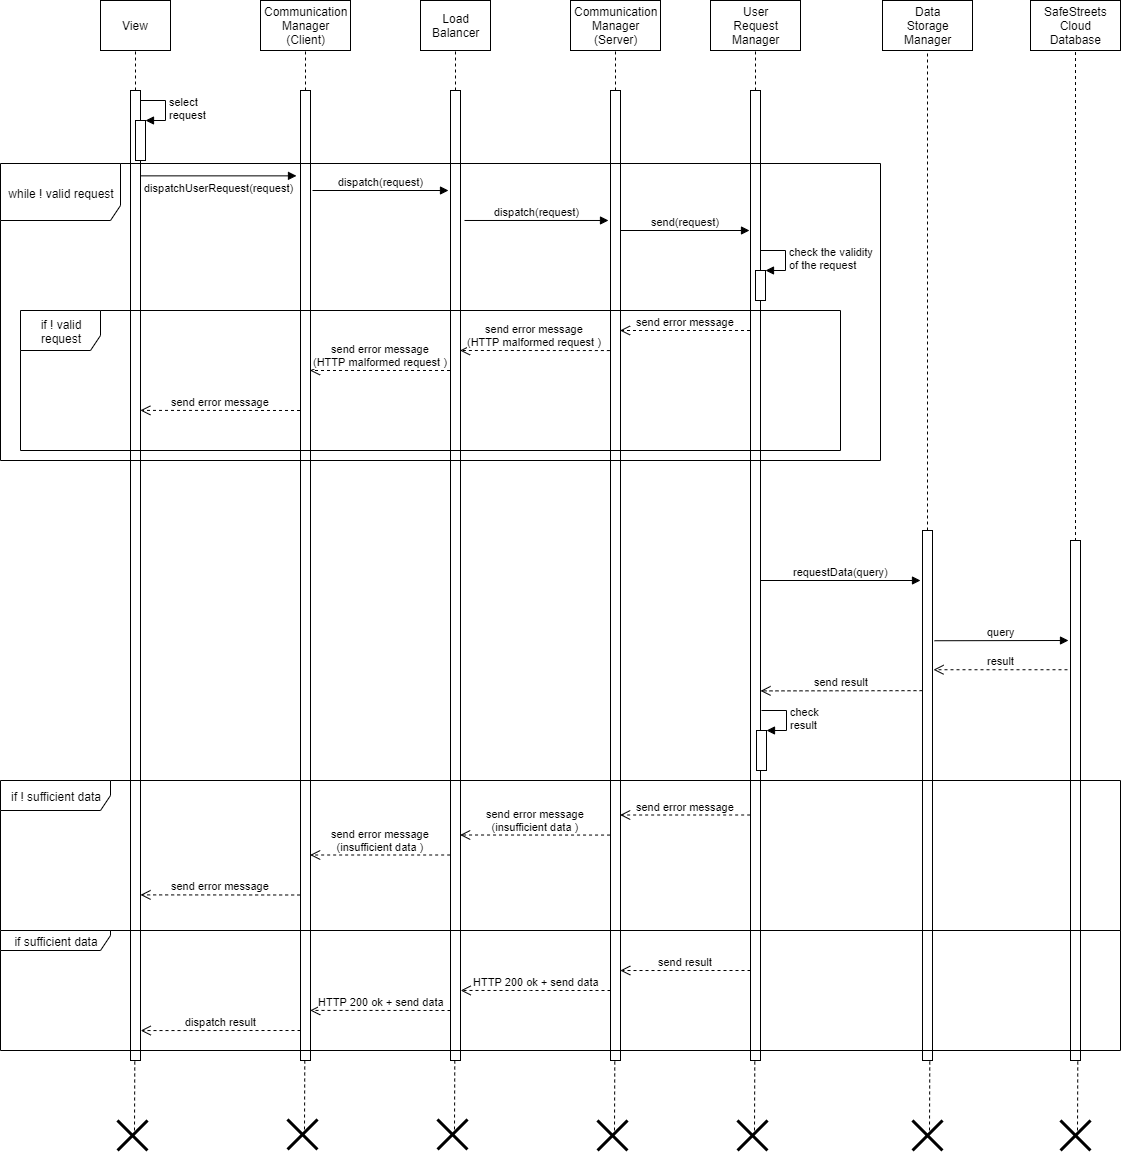

The diagram above was exported from draw.io. Its source (the exported page's mxGraphModel, read from the mxfile embedded in the PNG):
<mxGraphModel dx="1695" dy="433" grid="1" gridSize="10" guides="1" tooltips="1" connect="1" arrows="1" fold="1" page="1" pageScale="1" pageWidth="827" pageHeight="1169" math="0" shadow="0">
  <root>
    <mxCell id="0" />
    <mxCell id="1" parent="0" />
    <mxCell id="w9DBBp6nHI3Vfdc7ezG6-1" value="View" style="html=1;" parent="1" vertex="1">
      <mxGeometry x="40" y="40" width="70" height="50" as="geometry" />
    </mxCell>
    <mxCell id="w9DBBp6nHI3Vfdc7ezG6-2" value="" style="endArrow=none;dashed=1;html=1;entryX=0.5;entryY=1;entryDx=0;entryDy=0;" parent="1" target="w9DBBp6nHI3Vfdc7ezG6-1" edge="1">
      <mxGeometry width="50" height="50" relative="1" as="geometry">
        <mxPoint x="75" y="130" as="sourcePoint" />
        <mxPoint x="290" y="100" as="targetPoint" />
      </mxGeometry>
    </mxCell>
    <mxCell id="w9DBBp6nHI3Vfdc7ezG6-3" value="" style="html=1;points=[];perimeter=orthogonalPerimeter;" parent="1" vertex="1">
      <mxGeometry x="70" y="130" width="10" height="970" as="geometry" />
    </mxCell>
    <mxCell id="w9DBBp6nHI3Vfdc7ezG6-4" value="Communication&lt;br&gt;Manager&lt;br&gt;(Client)" style="html=1;" parent="1" vertex="1">
      <mxGeometry x="200" y="40" width="90" height="50" as="geometry" />
    </mxCell>
    <mxCell id="w9DBBp6nHI3Vfdc7ezG6-5" value="" style="endArrow=none;dashed=1;html=1;entryX=0.5;entryY=1;entryDx=0;entryDy=0;" parent="1" target="w9DBBp6nHI3Vfdc7ezG6-4" edge="1">
      <mxGeometry width="50" height="50" relative="1" as="geometry">
        <mxPoint x="245" y="130" as="sourcePoint" />
        <mxPoint x="460" y="100" as="targetPoint" />
      </mxGeometry>
    </mxCell>
    <mxCell id="w9DBBp6nHI3Vfdc7ezG6-6" value="" style="html=1;points=[];perimeter=orthogonalPerimeter;" parent="1" vertex="1">
      <mxGeometry x="240" y="130" width="10" height="970" as="geometry" />
    </mxCell>
    <mxCell id="w9DBBp6nHI3Vfdc7ezG6-7" value="Load&lt;br&gt;Balancer" style="html=1;" parent="1" vertex="1">
      <mxGeometry x="360" y="40" width="70" height="50" as="geometry" />
    </mxCell>
    <mxCell id="w9DBBp6nHI3Vfdc7ezG6-8" value="" style="endArrow=none;dashed=1;html=1;entryX=0.5;entryY=1;entryDx=0;entryDy=0;" parent="1" target="w9DBBp6nHI3Vfdc7ezG6-7" edge="1">
      <mxGeometry width="50" height="50" relative="1" as="geometry">
        <mxPoint x="395" y="130" as="sourcePoint" />
        <mxPoint x="610" y="100" as="targetPoint" />
      </mxGeometry>
    </mxCell>
    <mxCell id="w9DBBp6nHI3Vfdc7ezG6-9" value="" style="html=1;points=[];perimeter=orthogonalPerimeter;" parent="1" vertex="1">
      <mxGeometry x="390" y="130" width="10" height="970" as="geometry" />
    </mxCell>
    <mxCell id="w9DBBp6nHI3Vfdc7ezG6-10" value="Communication&lt;br&gt;Manager&lt;br&gt;(Server)" style="html=1;" parent="1" vertex="1">
      <mxGeometry x="510" y="40" width="90" height="50" as="geometry" />
    </mxCell>
    <mxCell id="w9DBBp6nHI3Vfdc7ezG6-11" value="" style="endArrow=none;dashed=1;html=1;entryX=0.5;entryY=1;entryDx=0;entryDy=0;" parent="1" target="w9DBBp6nHI3Vfdc7ezG6-10" edge="1">
      <mxGeometry width="50" height="50" relative="1" as="geometry">
        <mxPoint x="555" y="130" as="sourcePoint" />
        <mxPoint x="770" y="100" as="targetPoint" />
      </mxGeometry>
    </mxCell>
    <mxCell id="w9DBBp6nHI3Vfdc7ezG6-12" value="" style="html=1;points=[];perimeter=orthogonalPerimeter;" parent="1" vertex="1">
      <mxGeometry x="550" y="130" width="10" height="970" as="geometry" />
    </mxCell>
    <mxCell id="w9DBBp6nHI3Vfdc7ezG6-17" value="" style="html=1;points=[];perimeter=orthogonalPerimeter;" parent="1" vertex="1">
      <mxGeometry x="75" y="160" width="10" height="40" as="geometry" />
    </mxCell>
    <mxCell id="w9DBBp6nHI3Vfdc7ezG6-18" value="select&lt;br&gt;request" style="edgeStyle=orthogonalEdgeStyle;html=1;align=left;spacingLeft=2;endArrow=block;rounded=0;entryX=1;entryY=0;" parent="1" target="w9DBBp6nHI3Vfdc7ezG6-17" edge="1">
      <mxGeometry relative="1" as="geometry">
        <mxPoint x="80" y="140" as="sourcePoint" />
        <Array as="points">
          <mxPoint x="105" y="140" />
        </Array>
      </mxGeometry>
    </mxCell>
    <mxCell id="w9DBBp6nHI3Vfdc7ezG6-20" value="dispatchUserRequest(request)" style="html=1;verticalAlign=bottom;endArrow=block;entryX=-0.4;entryY=0.088;entryDx=0;entryDy=0;entryPerimeter=0;exitX=1;exitY=0.088;exitDx=0;exitDy=0;exitPerimeter=0;" parent="1" source="w9DBBp6nHI3Vfdc7ezG6-3" target="w9DBBp6nHI3Vfdc7ezG6-6" edge="1">
      <mxGeometry x="-0.0038" y="-21" width="80" relative="1" as="geometry">
        <mxPoint x="130" y="240" as="sourcePoint" />
        <mxPoint x="210" y="240" as="targetPoint" />
        <mxPoint as="offset" />
      </mxGeometry>
    </mxCell>
    <mxCell id="w9DBBp6nHI3Vfdc7ezG6-22" value="dispatch(request)" style="html=1;verticalAlign=bottom;endArrow=block;" parent="1" edge="1">
      <mxGeometry width="80" relative="1" as="geometry">
        <mxPoint x="252" y="230" as="sourcePoint" />
        <mxPoint x="388" y="230" as="targetPoint" />
      </mxGeometry>
    </mxCell>
    <mxCell id="w9DBBp6nHI3Vfdc7ezG6-24" value="dispatch(request)" style="html=1;verticalAlign=bottom;endArrow=block;entryX=-0.2;entryY=0.134;entryDx=0;entryDy=0;entryPerimeter=0;exitX=1.4;exitY=0.134;exitDx=0;exitDy=0;exitPerimeter=0;" parent="1" source="w9DBBp6nHI3Vfdc7ezG6-9" target="w9DBBp6nHI3Vfdc7ezG6-12" edge="1">
      <mxGeometry width="80" relative="1" as="geometry">
        <mxPoint x="400" y="240" as="sourcePoint" />
        <mxPoint x="480" y="240" as="targetPoint" />
      </mxGeometry>
    </mxCell>
    <mxCell id="w9DBBp6nHI3Vfdc7ezG6-25" value="User&lt;br&gt;Request&lt;br&gt;Manager" style="html=1;" parent="1" vertex="1">
      <mxGeometry x="650" y="40" width="90" height="50" as="geometry" />
    </mxCell>
    <mxCell id="w9DBBp6nHI3Vfdc7ezG6-26" value="" style="endArrow=none;dashed=1;html=1;entryX=0.5;entryY=1;entryDx=0;entryDy=0;" parent="1" target="w9DBBp6nHI3Vfdc7ezG6-25" edge="1">
      <mxGeometry width="50" height="50" relative="1" as="geometry">
        <mxPoint x="695" y="130" as="sourcePoint" />
        <mxPoint x="910" y="100" as="targetPoint" />
      </mxGeometry>
    </mxCell>
    <mxCell id="w9DBBp6nHI3Vfdc7ezG6-27" value="" style="html=1;points=[];perimeter=orthogonalPerimeter;" parent="1" vertex="1">
      <mxGeometry x="690" y="130" width="10" height="970" as="geometry" />
    </mxCell>
    <mxCell id="w9DBBp6nHI3Vfdc7ezG6-28" value="send(request)" style="html=1;verticalAlign=bottom;endArrow=block;" parent="1" edge="1">
      <mxGeometry width="80" relative="1" as="geometry">
        <mxPoint x="560" y="270" as="sourcePoint" />
        <mxPoint x="689" y="270" as="targetPoint" />
      </mxGeometry>
    </mxCell>
    <mxCell id="w9DBBp6nHI3Vfdc7ezG6-29" value="Data&lt;br&gt;Storage&lt;br&gt;Manager" style="html=1;" parent="1" vertex="1">
      <mxGeometry x="822" y="40" width="90" height="50" as="geometry" />
    </mxCell>
    <mxCell id="w9DBBp6nHI3Vfdc7ezG6-30" value="" style="endArrow=none;dashed=1;html=1;entryX=0.5;entryY=1;entryDx=0;entryDy=0;" parent="1" source="w9DBBp6nHI3Vfdc7ezG6-31" target="w9DBBp6nHI3Vfdc7ezG6-29" edge="1">
      <mxGeometry width="50" height="50" relative="1" as="geometry">
        <mxPoint x="867" y="130" as="sourcePoint" />
        <mxPoint x="1082" y="100" as="targetPoint" />
      </mxGeometry>
    </mxCell>
    <mxCell id="w9DBBp6nHI3Vfdc7ezG6-31" value="" style="html=1;points=[];perimeter=orthogonalPerimeter;" parent="1" vertex="1">
      <mxGeometry x="862" y="570" width="10" height="530" as="geometry" />
    </mxCell>
    <mxCell id="w9DBBp6nHI3Vfdc7ezG6-33" value="SafeStreets&lt;br&gt;Cloud&lt;br&gt;Database" style="html=1;" parent="1" vertex="1">
      <mxGeometry x="970" y="40" width="90" height="50" as="geometry" />
    </mxCell>
    <mxCell id="w9DBBp6nHI3Vfdc7ezG6-34" value="" style="endArrow=none;dashed=1;html=1;entryX=0.5;entryY=1;entryDx=0;entryDy=0;exitX=0.5;exitY=0.001;exitDx=0;exitDy=0;exitPerimeter=0;" parent="1" source="w9DBBp6nHI3Vfdc7ezG6-35" target="w9DBBp6nHI3Vfdc7ezG6-33" edge="1">
      <mxGeometry width="50" height="50" relative="1" as="geometry">
        <mxPoint x="1015" y="306" as="sourcePoint" />
        <mxPoint x="1230" y="100" as="targetPoint" />
      </mxGeometry>
    </mxCell>
    <mxCell id="w9DBBp6nHI3Vfdc7ezG6-35" value="" style="html=1;points=[];perimeter=orthogonalPerimeter;" parent="1" vertex="1">
      <mxGeometry x="1010" y="580" width="10" height="520" as="geometry" />
    </mxCell>
    <mxCell id="w9DBBp6nHI3Vfdc7ezG6-42" value="send error message" style="html=1;verticalAlign=bottom;endArrow=open;dashed=1;endSize=8;" parent="1" edge="1">
      <mxGeometry relative="1" as="geometry">
        <mxPoint x="689.5" y="370" as="sourcePoint" />
        <mxPoint x="559.5" y="370" as="targetPoint" />
      </mxGeometry>
    </mxCell>
    <mxCell id="w9DBBp6nHI3Vfdc7ezG6-44" value="send error message&lt;br&gt;(HTTP malformed request&amp;nbsp;)" style="html=1;verticalAlign=bottom;endArrow=open;dashed=1;endSize=8;exitX=0.762;exitY=0.273;exitDx=0;exitDy=0;exitPerimeter=0;" parent="1" edge="1">
      <mxGeometry relative="1" as="geometry">
        <mxPoint x="549.3820000000001" y="390.05999999999995" as="sourcePoint" />
        <mxPoint x="399.5" y="390" as="targetPoint" />
      </mxGeometry>
    </mxCell>
    <mxCell id="w9DBBp6nHI3Vfdc7ezG6-45" value="send error message&lt;br&gt;(HTTP malformed request&amp;nbsp;)" style="html=1;verticalAlign=bottom;endArrow=open;dashed=1;endSize=8;" parent="1" edge="1">
      <mxGeometry relative="1" as="geometry">
        <mxPoint x="389.5" y="410" as="sourcePoint" />
        <mxPoint x="249.5" y="410" as="targetPoint" />
      </mxGeometry>
    </mxCell>
    <mxCell id="w9DBBp6nHI3Vfdc7ezG6-46" value="send error message" style="html=1;verticalAlign=bottom;endArrow=open;dashed=1;endSize=8;entryX=0.145;entryY=0.545;entryDx=0;entryDy=0;entryPerimeter=0;" parent="1" edge="1">
      <mxGeometry relative="1" as="geometry">
        <mxPoint x="239.5" y="450" as="sourcePoint" />
        <mxPoint x="79.84500000000003" y="449.89999999999986" as="targetPoint" />
      </mxGeometry>
    </mxCell>
    <mxCell id="w9DBBp6nHI3Vfdc7ezG6-50" value="send result" style="html=1;verticalAlign=bottom;endArrow=open;dashed=1;endSize=8;entryX=0.776;entryY=0.158;entryDx=0;entryDy=0;entryPerimeter=0;" parent="1" edge="1">
      <mxGeometry relative="1" as="geometry">
        <mxPoint x="690" y="1010" as="sourcePoint" />
        <mxPoint x="559.7600000000002" y="1010.02" as="targetPoint" />
      </mxGeometry>
    </mxCell>
    <mxCell id="w9DBBp6nHI3Vfdc7ezG6-51" value="HTTP 200 ok + send data" style="html=1;verticalAlign=bottom;endArrow=open;dashed=1;endSize=8;entryX=0.566;entryY=0.263;entryDx=0;entryDy=0;entryPerimeter=0;" parent="1" edge="1">
      <mxGeometry relative="1" as="geometry">
        <mxPoint x="550" y="1030" as="sourcePoint" />
        <mxPoint x="400.15999999999985" y="1029.97" as="targetPoint" />
        <Array as="points">
          <mxPoint x="460" y="1030" />
        </Array>
      </mxGeometry>
    </mxCell>
    <mxCell id="w9DBBp6nHI3Vfdc7ezG6-52" value="HTTP 200 ok + send data" style="html=1;verticalAlign=bottom;endArrow=open;dashed=1;endSize=8;entryX=0.368;entryY=0.368;entryDx=0;entryDy=0;entryPerimeter=0;" parent="1" edge="1">
      <mxGeometry relative="1" as="geometry">
        <mxPoint x="390" y="1050" as="sourcePoint" />
        <mxPoint x="249.6800000000003" y="1049.9199999999998" as="targetPoint" />
      </mxGeometry>
    </mxCell>
    <mxCell id="w9DBBp6nHI3Vfdc7ezG6-53" value="dispatch result" style="html=1;verticalAlign=bottom;endArrow=open;dashed=1;endSize=8;entryX=0.145;entryY=0.474;entryDx=0;entryDy=0;entryPerimeter=0;" parent="1" edge="1">
      <mxGeometry relative="1" as="geometry">
        <mxPoint x="240" y="1070" as="sourcePoint" />
        <mxPoint x="80.20000000000005" y="1070.0599999999997" as="targetPoint" />
      </mxGeometry>
    </mxCell>
    <mxCell id="w9DBBp6nHI3Vfdc7ezG6-55" value="" style="endArrow=none;dashed=1;html=1;entryX=0.729;entryY=1.001;entryDx=0;entryDy=0;entryPerimeter=0;" parent="1" edge="1">
      <mxGeometry width="50" height="50" relative="1" as="geometry">
        <mxPoint x="74" y="1170" as="sourcePoint" />
        <mxPoint x="74.28999999999996" y="1100.9099999999999" as="targetPoint" />
      </mxGeometry>
    </mxCell>
    <mxCell id="w9DBBp6nHI3Vfdc7ezG6-56" value="" style="shape=umlDestroy;whiteSpace=wrap;html=1;strokeWidth=3;" parent="1" vertex="1">
      <mxGeometry x="57" y="1160" width="30" height="30" as="geometry" />
    </mxCell>
    <mxCell id="w9DBBp6nHI3Vfdc7ezG6-59" value="" style="endArrow=none;dashed=1;html=1;entryX=0.729;entryY=1.001;entryDx=0;entryDy=0;entryPerimeter=0;" parent="1" edge="1">
      <mxGeometry width="50" height="50" relative="1" as="geometry">
        <mxPoint x="244" y="1168.9999999999998" as="sourcePoint" />
        <mxPoint x="244.28999999999996" y="1099.9099999999999" as="targetPoint" />
      </mxGeometry>
    </mxCell>
    <mxCell id="w9DBBp6nHI3Vfdc7ezG6-60" value="" style="shape=umlDestroy;whiteSpace=wrap;html=1;strokeWidth=3;" parent="1" vertex="1">
      <mxGeometry x="227" y="1159" width="30" height="30" as="geometry" />
    </mxCell>
    <mxCell id="w9DBBp6nHI3Vfdc7ezG6-61" value="" style="endArrow=none;dashed=1;html=1;entryX=0.729;entryY=1.001;entryDx=0;entryDy=0;entryPerimeter=0;" parent="1" edge="1">
      <mxGeometry width="50" height="50" relative="1" as="geometry">
        <mxPoint x="394" y="1168.9999999999998" as="sourcePoint" />
        <mxPoint x="394.28999999999996" y="1099.9099999999999" as="targetPoint" />
      </mxGeometry>
    </mxCell>
    <mxCell id="w9DBBp6nHI3Vfdc7ezG6-62" value="" style="shape=umlDestroy;whiteSpace=wrap;html=1;strokeWidth=3;" parent="1" vertex="1">
      <mxGeometry x="377" y="1159" width="30" height="30" as="geometry" />
    </mxCell>
    <mxCell id="w9DBBp6nHI3Vfdc7ezG6-63" value="" style="endArrow=none;dashed=1;html=1;entryX=0.729;entryY=1.001;entryDx=0;entryDy=0;entryPerimeter=0;" parent="1" edge="1">
      <mxGeometry width="50" height="50" relative="1" as="geometry">
        <mxPoint x="554" y="1169.9999999999998" as="sourcePoint" />
        <mxPoint x="554.29" y="1100.9099999999999" as="targetPoint" />
      </mxGeometry>
    </mxCell>
    <mxCell id="w9DBBp6nHI3Vfdc7ezG6-64" value="" style="shape=umlDestroy;whiteSpace=wrap;html=1;strokeWidth=3;" parent="1" vertex="1">
      <mxGeometry x="537" y="1160" width="30" height="30" as="geometry" />
    </mxCell>
    <mxCell id="w9DBBp6nHI3Vfdc7ezG6-65" value="" style="endArrow=none;dashed=1;html=1;entryX=0.729;entryY=1.001;entryDx=0;entryDy=0;entryPerimeter=0;" parent="1" edge="1">
      <mxGeometry width="50" height="50" relative="1" as="geometry">
        <mxPoint x="694" y="1169.9999999999998" as="sourcePoint" />
        <mxPoint x="694.29" y="1100.9099999999999" as="targetPoint" />
      </mxGeometry>
    </mxCell>
    <mxCell id="w9DBBp6nHI3Vfdc7ezG6-66" value="" style="shape=umlDestroy;whiteSpace=wrap;html=1;strokeWidth=3;" parent="1" vertex="1">
      <mxGeometry x="677" y="1160" width="30" height="30" as="geometry" />
    </mxCell>
    <mxCell id="w9DBBp6nHI3Vfdc7ezG6-71" value="" style="html=1;points=[];perimeter=orthogonalPerimeter;" parent="1" vertex="1">
      <mxGeometry x="695" y="310" width="10" height="30" as="geometry" />
    </mxCell>
    <mxCell id="w9DBBp6nHI3Vfdc7ezG6-72" value="check the validity&lt;br&gt;of the request" style="edgeStyle=orthogonalEdgeStyle;html=1;align=left;spacingLeft=2;endArrow=block;rounded=0;entryX=1;entryY=0;" parent="1" target="w9DBBp6nHI3Vfdc7ezG6-71" edge="1">
      <mxGeometry relative="1" as="geometry">
        <mxPoint x="700" y="290" as="sourcePoint" />
        <Array as="points">
          <mxPoint x="725" y="290" />
        </Array>
      </mxGeometry>
    </mxCell>
    <mxCell id="w9DBBp6nHI3Vfdc7ezG6-73" value="" style="endArrow=none;dashed=1;html=1;entryX=0.729;entryY=1.001;entryDx=0;entryDy=0;entryPerimeter=0;" parent="1" edge="1">
      <mxGeometry width="50" height="50" relative="1" as="geometry">
        <mxPoint x="869" y="1169.9999999999998" as="sourcePoint" />
        <mxPoint x="869.29" y="1100.9099999999999" as="targetPoint" />
      </mxGeometry>
    </mxCell>
    <mxCell id="w9DBBp6nHI3Vfdc7ezG6-74" value="" style="shape=umlDestroy;whiteSpace=wrap;html=1;strokeWidth=3;" parent="1" vertex="1">
      <mxGeometry x="852" y="1160" width="30" height="30" as="geometry" />
    </mxCell>
    <mxCell id="w9DBBp6nHI3Vfdc7ezG6-75" value="" style="endArrow=none;dashed=1;html=1;entryX=0.729;entryY=1.001;entryDx=0;entryDy=0;entryPerimeter=0;" parent="1" edge="1">
      <mxGeometry width="50" height="50" relative="1" as="geometry">
        <mxPoint x="1017" y="1169.9999999999998" as="sourcePoint" />
        <mxPoint x="1017.29" y="1100.9099999999999" as="targetPoint" />
      </mxGeometry>
    </mxCell>
    <mxCell id="w9DBBp6nHI3Vfdc7ezG6-76" value="" style="shape=umlDestroy;whiteSpace=wrap;html=1;strokeWidth=3;" parent="1" vertex="1">
      <mxGeometry x="1000" y="1160" width="30" height="30" as="geometry" />
    </mxCell>
    <mxCell id="w9DBBp6nHI3Vfdc7ezG6-79" value="query" style="html=1;verticalAlign=bottom;endArrow=block;entryX=-0.2;entryY=0.173;entryDx=0;entryDy=0;entryPerimeter=0;" parent="1" edge="1">
      <mxGeometry width="80" relative="1" as="geometry">
        <mxPoint x="874" y="680.24" as="sourcePoint" />
        <mxPoint x="1008" y="680" as="targetPoint" />
      </mxGeometry>
    </mxCell>
    <mxCell id="w9DBBp6nHI3Vfdc7ezG6-80" value="result" style="html=1;verticalAlign=bottom;endArrow=open;dashed=1;endSize=8;" parent="1" edge="1">
      <mxGeometry relative="1" as="geometry">
        <mxPoint x="1007" y="709.24" as="sourcePoint" />
        <mxPoint x="873" y="709.24" as="targetPoint" />
      </mxGeometry>
    </mxCell>
    <mxCell id="w9DBBp6nHI3Vfdc7ezG6-81" value="send result" style="html=1;verticalAlign=bottom;endArrow=open;dashed=1;endSize=8;entryX=1;entryY=0.276;entryDx=0;entryDy=0;entryPerimeter=0;exitX=0;exitY=0.738;exitDx=0;exitDy=0;exitPerimeter=0;" parent="1" edge="1">
      <mxGeometry relative="1" as="geometry">
        <mxPoint x="862" y="730.16" as="sourcePoint" />
        <mxPoint x="700" y="730.4000000000001" as="targetPoint" />
      </mxGeometry>
    </mxCell>
    <mxCell id="w9DBBp6nHI3Vfdc7ezG6-82" value="while ! valid request" style="shape=umlFrame;whiteSpace=wrap;html=1;width=120;height=57;" parent="1" vertex="1">
      <mxGeometry x="-60" y="203" width="880" height="297" as="geometry" />
    </mxCell>
    <mxCell id="w9DBBp6nHI3Vfdc7ezG6-84" value="requestData(query)" style="html=1;verticalAlign=bottom;endArrow=block;" parent="1" edge="1">
      <mxGeometry width="80" relative="1" as="geometry">
        <mxPoint x="700" y="620" as="sourcePoint" />
        <mxPoint x="860" y="620" as="targetPoint" />
      </mxGeometry>
    </mxCell>
    <mxCell id="w9DBBp6nHI3Vfdc7ezG6-85" value="" style="html=1;points=[];perimeter=orthogonalPerimeter;" parent="1" vertex="1">
      <mxGeometry x="696" y="770" width="10" height="40" as="geometry" />
    </mxCell>
    <mxCell id="w9DBBp6nHI3Vfdc7ezG6-86" value="check&lt;br&gt;result" style="edgeStyle=orthogonalEdgeStyle;html=1;align=left;spacingLeft=2;endArrow=block;rounded=0;entryX=1;entryY=0;" parent="1" target="w9DBBp6nHI3Vfdc7ezG6-85" edge="1">
      <mxGeometry relative="1" as="geometry">
        <mxPoint x="701" y="750" as="sourcePoint" />
        <Array as="points">
          <mxPoint x="726" y="750" />
        </Array>
      </mxGeometry>
    </mxCell>
    <mxCell id="w9DBBp6nHI3Vfdc7ezG6-87" value="if ! sufficient data" style="shape=umlFrame;whiteSpace=wrap;html=1;width=110;height=30;" parent="1" vertex="1">
      <mxGeometry x="-60" y="820" width="1120" height="150" as="geometry" />
    </mxCell>
    <mxCell id="w9DBBp6nHI3Vfdc7ezG6-90" value="send error message" style="html=1;verticalAlign=bottom;endArrow=open;dashed=1;endSize=8;" parent="1" edge="1">
      <mxGeometry relative="1" as="geometry">
        <mxPoint x="689.6549999999997" y="854.5" as="sourcePoint" />
        <mxPoint x="559.6549999999997" y="854.5" as="targetPoint" />
      </mxGeometry>
    </mxCell>
    <mxCell id="w9DBBp6nHI3Vfdc7ezG6-91" value="send error message&lt;br&gt;(insufficient data )" style="html=1;verticalAlign=bottom;endArrow=open;dashed=1;endSize=8;exitX=0.762;exitY=0.273;exitDx=0;exitDy=0;exitPerimeter=0;" parent="1" edge="1">
      <mxGeometry relative="1" as="geometry">
        <mxPoint x="549.5369999999998" y="874.56" as="sourcePoint" />
        <mxPoint x="399.65499999999975" y="874.5" as="targetPoint" />
      </mxGeometry>
    </mxCell>
    <mxCell id="w9DBBp6nHI3Vfdc7ezG6-92" value="send error message&lt;br&gt;(insufficient data )" style="html=1;verticalAlign=bottom;endArrow=open;dashed=1;endSize=8;" parent="1" edge="1">
      <mxGeometry relative="1" as="geometry">
        <mxPoint x="389.65499999999975" y="894.5" as="sourcePoint" />
        <mxPoint x="249.65499999999975" y="894.5" as="targetPoint" />
      </mxGeometry>
    </mxCell>
    <mxCell id="w9DBBp6nHI3Vfdc7ezG6-93" value="send error message" style="html=1;verticalAlign=bottom;endArrow=open;dashed=1;endSize=8;entryX=0.145;entryY=0.545;entryDx=0;entryDy=0;entryPerimeter=0;" parent="1" edge="1">
      <mxGeometry relative="1" as="geometry">
        <mxPoint x="239.65499999999975" y="934.5" as="sourcePoint" />
        <mxPoint x="80" y="934.3999999999999" as="targetPoint" />
      </mxGeometry>
    </mxCell>
    <mxCell id="w9DBBp6nHI3Vfdc7ezG6-94" value="if sufficient data" style="shape=umlFrame;whiteSpace=wrap;html=1;width=110;height=20;" parent="1" vertex="1">
      <mxGeometry x="-60" y="970" width="1120" height="120" as="geometry" />
    </mxCell>
    <mxCell id="vp75c6fdIwlDYIIu1mCM-11" value="if ! valid request" style="shape=umlFrame;whiteSpace=wrap;html=1;width=80;height=40;" vertex="1" parent="1">
      <mxGeometry x="-40" y="350" width="820" height="140" as="geometry" />
    </mxCell>
  </root>
</mxGraphModel>